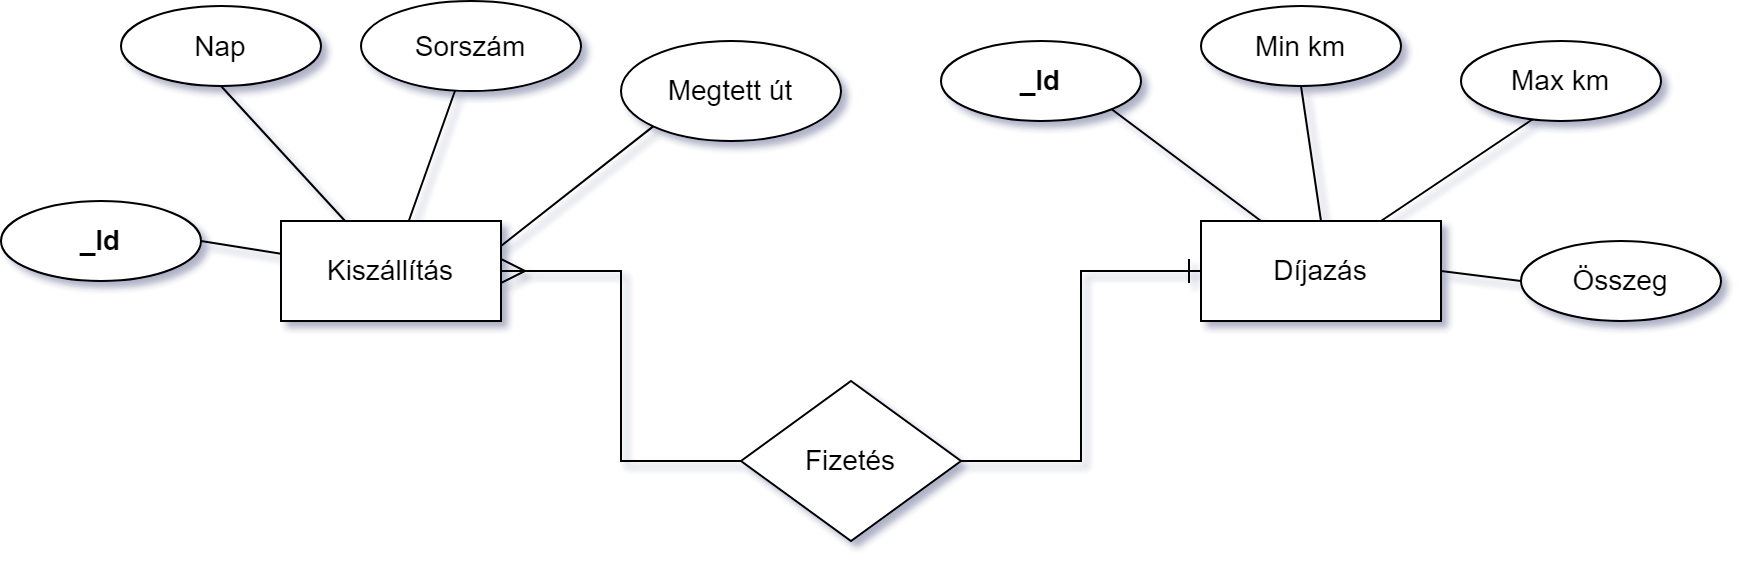

The diagram above was exported from draw.io. Its source (the exported page's mxGraphModel, read from the mxfile embedded in the PNG):
<mxGraphModel dx="1422" dy="762" grid="1" gridSize="10" guides="1" tooltips="1" connect="1" arrows="1" fold="1" page="1" pageScale="1" pageWidth="850" pageHeight="1100" math="0" shadow="0" extFonts="Permanent Marker^https://fonts.googleapis.com/css?family=Permanent+Marker">
  <root>
    <mxCell id="0" />
    <mxCell id="1" parent="0" />
    <mxCell id="Kp3X3O17dTrvOC4vKKKX-7" value="" style="edgeStyle=orthogonalEdgeStyle;rounded=0;orthogonalLoop=1;jettySize=auto;html=1;strokeColor=default;endArrow=none;endFill=0;entryX=0;entryY=0.5;entryDx=0;entryDy=0;startArrow=ERmany;startFill=0;endSize=11;startSize=10;" edge="1" parent="1" source="Kp3X3O17dTrvOC4vKKKX-1" target="Kp3X3O17dTrvOC4vKKKX-6">
      <mxGeometry relative="1" as="geometry" />
    </mxCell>
    <mxCell id="Kp3X3O17dTrvOC4vKKKX-18" style="rounded=0;orthogonalLoop=1;jettySize=auto;html=1;entryX=0.5;entryY=1;entryDx=0;entryDy=0;strokeColor=default;fontSize=14;endArrow=none;endFill=0;" edge="1" parent="1" source="Kp3X3O17dTrvOC4vKKKX-1" target="Kp3X3O17dTrvOC4vKKKX-2">
      <mxGeometry relative="1" as="geometry" />
    </mxCell>
    <mxCell id="Kp3X3O17dTrvOC4vKKKX-19" style="edgeStyle=none;rounded=0;orthogonalLoop=1;jettySize=auto;html=1;strokeColor=default;fontSize=14;endArrow=none;endFill=0;entryX=1;entryY=0.5;entryDx=0;entryDy=0;" edge="1" parent="1" source="Kp3X3O17dTrvOC4vKKKX-1" target="Kp3X3O17dTrvOC4vKKKX-13">
      <mxGeometry relative="1" as="geometry">
        <mxPoint x="130" y="220" as="targetPoint" />
      </mxGeometry>
    </mxCell>
    <mxCell id="Kp3X3O17dTrvOC4vKKKX-20" value="" style="edgeStyle=none;rounded=0;orthogonalLoop=1;jettySize=auto;html=1;strokeColor=default;fontSize=14;endArrow=none;endFill=0;" edge="1" parent="1" source="Kp3X3O17dTrvOC4vKKKX-1" target="Kp3X3O17dTrvOC4vKKKX-3">
      <mxGeometry relative="1" as="geometry" />
    </mxCell>
    <mxCell id="Kp3X3O17dTrvOC4vKKKX-21" style="edgeStyle=none;rounded=0;orthogonalLoop=1;jettySize=auto;html=1;exitX=1;exitY=0.25;exitDx=0;exitDy=0;entryX=0;entryY=1;entryDx=0;entryDy=0;strokeColor=default;fontSize=14;endArrow=none;endFill=0;" edge="1" parent="1" source="Kp3X3O17dTrvOC4vKKKX-1" target="Kp3X3O17dTrvOC4vKKKX-4">
      <mxGeometry relative="1" as="geometry" />
    </mxCell>
    <mxCell id="Kp3X3O17dTrvOC4vKKKX-1" value="&lt;font style=&quot;font-size: 14px;&quot;&gt;Kiszállítás&lt;/font&gt;" style="rounded=0;whiteSpace=wrap;html=1;" vertex="1" parent="1">
      <mxGeometry x="170" y="140" width="110" height="50" as="geometry" />
    </mxCell>
    <mxCell id="Kp3X3O17dTrvOC4vKKKX-2" value="&lt;font style=&quot;font-size: 14px;&quot;&gt;Nap&lt;/font&gt;" style="ellipse;whiteSpace=wrap;html=1;" vertex="1" parent="1">
      <mxGeometry x="90" y="32.5" width="100" height="40" as="geometry" />
    </mxCell>
    <mxCell id="Kp3X3O17dTrvOC4vKKKX-3" value="&lt;font style=&quot;font-size: 14px;&quot;&gt;Sorszám&lt;/font&gt;" style="ellipse;whiteSpace=wrap;html=1;" vertex="1" parent="1">
      <mxGeometry x="210" y="30" width="110" height="45" as="geometry" />
    </mxCell>
    <mxCell id="Kp3X3O17dTrvOC4vKKKX-4" value="&lt;font style=&quot;font-size: 14px;&quot;&gt;Megtett út&lt;/font&gt;" style="ellipse;whiteSpace=wrap;html=1;" vertex="1" parent="1">
      <mxGeometry x="340" y="50" width="110" height="50" as="geometry" />
    </mxCell>
    <mxCell id="Kp3X3O17dTrvOC4vKKKX-23" style="edgeStyle=none;rounded=0;orthogonalLoop=1;jettySize=auto;html=1;exitX=0.25;exitY=0;exitDx=0;exitDy=0;entryX=1;entryY=1;entryDx=0;entryDy=0;strokeColor=default;fontSize=14;endArrow=none;endFill=0;" edge="1" parent="1" source="Kp3X3O17dTrvOC4vKKKX-5" target="Kp3X3O17dTrvOC4vKKKX-12">
      <mxGeometry relative="1" as="geometry" />
    </mxCell>
    <mxCell id="Kp3X3O17dTrvOC4vKKKX-24" style="edgeStyle=none;rounded=0;orthogonalLoop=1;jettySize=auto;html=1;exitX=0.5;exitY=0;exitDx=0;exitDy=0;entryX=0.5;entryY=1;entryDx=0;entryDy=0;strokeColor=default;fontSize=14;endArrow=none;endFill=0;" edge="1" parent="1" source="Kp3X3O17dTrvOC4vKKKX-5" target="Kp3X3O17dTrvOC4vKKKX-10">
      <mxGeometry relative="1" as="geometry" />
    </mxCell>
    <mxCell id="Kp3X3O17dTrvOC4vKKKX-25" style="edgeStyle=none;rounded=0;orthogonalLoop=1;jettySize=auto;html=1;exitX=0.75;exitY=0;exitDx=0;exitDy=0;entryX=0.36;entryY=0.975;entryDx=0;entryDy=0;entryPerimeter=0;strokeColor=default;fontSize=14;endArrow=none;endFill=0;" edge="1" parent="1" source="Kp3X3O17dTrvOC4vKKKX-5" target="Kp3X3O17dTrvOC4vKKKX-11">
      <mxGeometry relative="1" as="geometry" />
    </mxCell>
    <mxCell id="Kp3X3O17dTrvOC4vKKKX-26" style="edgeStyle=none;rounded=0;orthogonalLoop=1;jettySize=auto;html=1;exitX=1;exitY=0.5;exitDx=0;exitDy=0;entryX=0;entryY=0.5;entryDx=0;entryDy=0;strokeColor=default;fontSize=14;endArrow=none;endFill=0;" edge="1" parent="1" source="Kp3X3O17dTrvOC4vKKKX-5" target="Kp3X3O17dTrvOC4vKKKX-15">
      <mxGeometry relative="1" as="geometry" />
    </mxCell>
    <mxCell id="Kp3X3O17dTrvOC4vKKKX-5" value="&lt;font style=&quot;font-size: 14px;&quot;&gt;Díjazás&lt;/font&gt;" style="rounded=0;whiteSpace=wrap;html=1;" vertex="1" parent="1">
      <mxGeometry x="630" y="140" width="120" height="50" as="geometry" />
    </mxCell>
    <mxCell id="Kp3X3O17dTrvOC4vKKKX-8" style="edgeStyle=orthogonalEdgeStyle;rounded=0;orthogonalLoop=1;jettySize=auto;html=1;endArrow=ERone;endFill=0;entryX=0;entryY=0.5;entryDx=0;entryDy=0;startArrow=none;startFill=0;startSize=10;endSize=10;" edge="1" parent="1" source="Kp3X3O17dTrvOC4vKKKX-6" target="Kp3X3O17dTrvOC4vKKKX-5">
      <mxGeometry relative="1" as="geometry" />
    </mxCell>
    <mxCell id="Kp3X3O17dTrvOC4vKKKX-6" value="&lt;font style=&quot;font-size: 14px;&quot;&gt;Fizetés&lt;/font&gt;" style="rhombus;whiteSpace=wrap;html=1;" vertex="1" parent="1">
      <mxGeometry x="400" y="220" width="110" height="80" as="geometry" />
    </mxCell>
    <mxCell id="Kp3X3O17dTrvOC4vKKKX-10" value="&lt;font style=&quot;font-size: 14px;&quot;&gt;Min km&lt;/font&gt;" style="ellipse;whiteSpace=wrap;html=1;align=center;" vertex="1" parent="1">
      <mxGeometry x="630" y="32.5" width="100" height="40" as="geometry" />
    </mxCell>
    <mxCell id="Kp3X3O17dTrvOC4vKKKX-11" value="&lt;font style=&quot;font-size: 14px;&quot;&gt;Max km&lt;/font&gt;" style="ellipse;whiteSpace=wrap;html=1;align=center;" vertex="1" parent="1">
      <mxGeometry x="760" y="50" width="100" height="40" as="geometry" />
    </mxCell>
    <mxCell id="Kp3X3O17dTrvOC4vKKKX-12" value="&lt;b&gt;&lt;font style=&quot;font-size: 14px;&quot;&gt;_Id&lt;/font&gt;&lt;/b&gt;" style="ellipse;whiteSpace=wrap;html=1;align=center;" vertex="1" parent="1">
      <mxGeometry x="500" y="50" width="100" height="40" as="geometry" />
    </mxCell>
    <mxCell id="Kp3X3O17dTrvOC4vKKKX-13" value="&lt;b&gt;&lt;font style=&quot;font-size: 14px;&quot;&gt;_Id&lt;/font&gt;&lt;/b&gt;" style="ellipse;whiteSpace=wrap;html=1;align=center;" vertex="1" parent="1">
      <mxGeometry x="30" y="130" width="100" height="40" as="geometry" />
    </mxCell>
    <mxCell id="Kp3X3O17dTrvOC4vKKKX-15" value="&lt;font style=&quot;font-size: 14px;&quot;&gt;Összeg&lt;/font&gt;" style="ellipse;whiteSpace=wrap;html=1;align=center;" vertex="1" parent="1">
      <mxGeometry x="790" y="150" width="100" height="40" as="geometry" />
    </mxCell>
  </root>
</mxGraphModel>